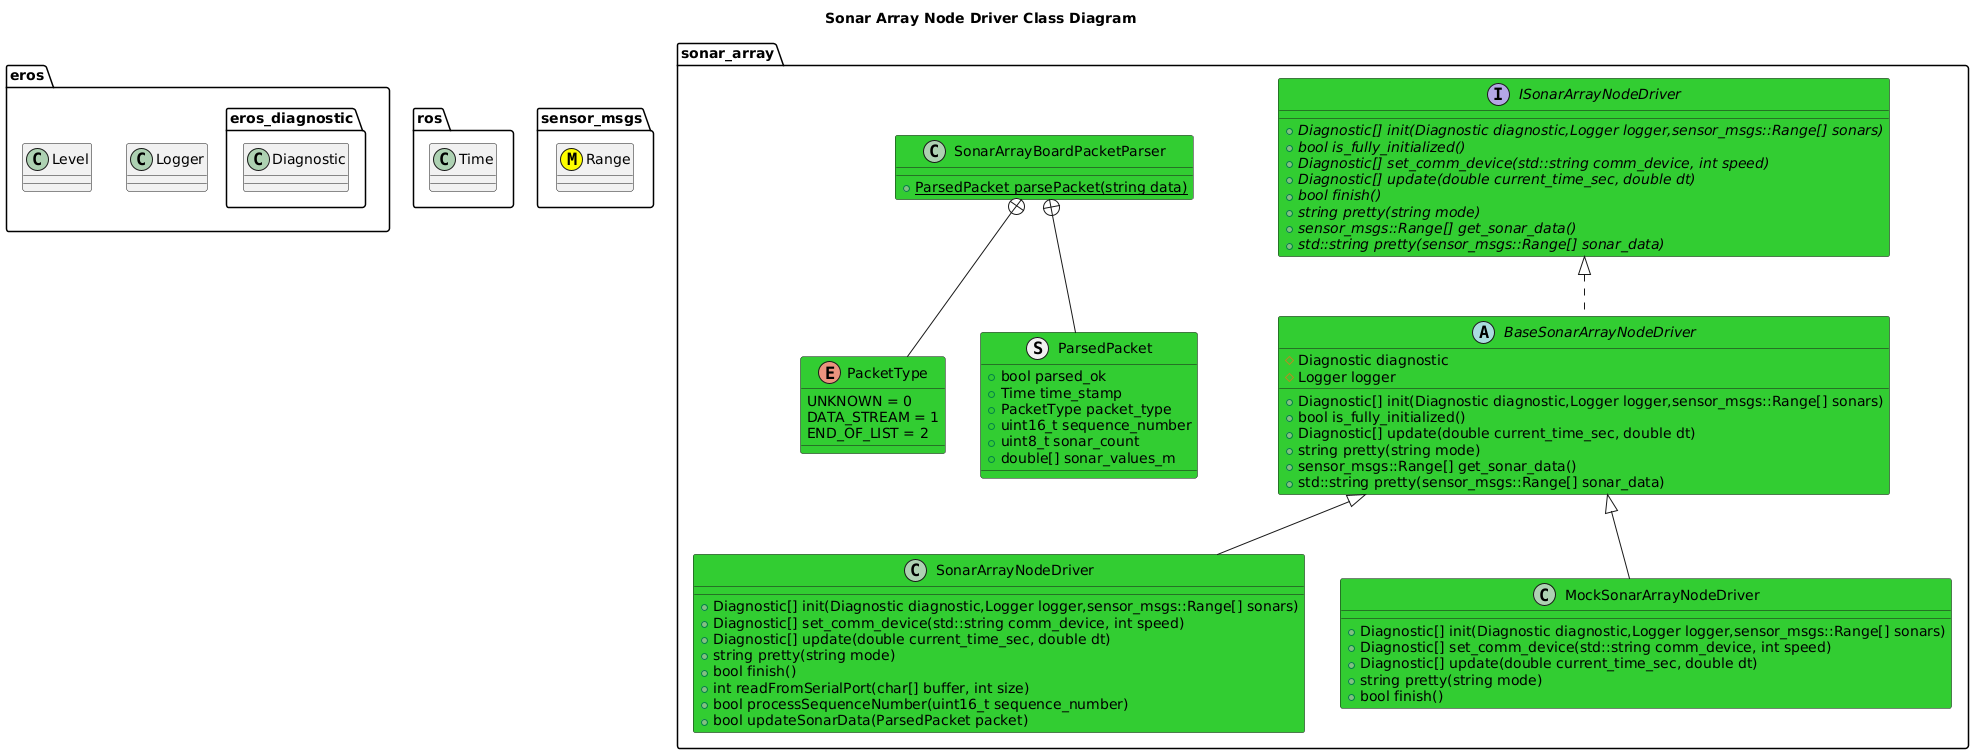

The diagram above was rendered by PlantUML. Its source (embedded in the PNG):
@startuml
title Sonar Array Node Driver Class Diagram
package eros {
    class Logger
    class Level
    namespace eros_diagnostic {
        class Diagnostic
    }
}
package ros {
    class Time
}
package sensor_msgs {
    class Range <<(M,#FFFF00)>>
}
namespace sonar_array {
    interface ISonarArrayNodeDriver #LimeGreen {
        +{abstract} Diagnostic[] init(Diagnostic diagnostic,Logger logger,sensor_msgs::Range[] sonars)
        +{abstract} bool is_fully_initialized()
        +{abstract} Diagnostic[] set_comm_device(std::string comm_device, int speed)
        +{abstract} Diagnostic[] update(double current_time_sec, double dt)
        +{abstract} bool finish()
        +{abstract} string pretty(string mode)
        +{abstract} sensor_msgs::Range[] get_sonar_data()
        +{abstract} std::string pretty(sensor_msgs::Range[] sonar_data)
    }
    abstract BaseSonarArrayNodeDriver #LimeGreen {
        +Diagnostic[] init(Diagnostic diagnostic,Logger logger,sensor_msgs::Range[] sonars)
        +bool is_fully_initialized()
        +Diagnostic[] update(double current_time_sec, double dt)
        +string pretty(string mode)
        +sensor_msgs::Range[] get_sonar_data()
        +std::string pretty(sensor_msgs::Range[] sonar_data)
        #Diagnostic diagnostic
        #Logger logger

    }
    ISonarArrayNodeDriver <|.. BaseSonarArrayNodeDriver
    class SonarArrayNodeDriver #LimeGreen {
        +Diagnostic[] init(Diagnostic diagnostic,Logger logger,sensor_msgs::Range[] sonars)
        +Diagnostic[] set_comm_device(std::string comm_device, int speed)
        +Diagnostic[] update(double current_time_sec, double dt)
        +string pretty(string mode)
        +bool finish()
        +int readFromSerialPort(char[] buffer, int size)
        +bool processSequenceNumber(uint16_t sequence_number)
        +bool updateSonarData(ParsedPacket packet)
    }
    BaseSonarArrayNodeDriver <|-- SonarArrayNodeDriver
    class MockSonarArrayNodeDriver #LimeGreen {
        +Diagnostic[] init(Diagnostic diagnostic,Logger logger,sensor_msgs::Range[] sonars)
        +Diagnostic[] set_comm_device(std::string comm_device, int speed)
        +Diagnostic[] update(double current_time_sec, double dt)
        +string pretty(string mode)
        +bool finish()
    }
    BaseSonarArrayNodeDriver <|-- MockSonarArrayNodeDriver

    enum PacketType #LimeGreen {
        UNKNOWN = 0
        DATA_STREAM = 1
        END_OF_LIST = 2
    }
    struct ParsedPacket #LimeGreen {
        +bool parsed_ok
        +Time time_stamp
        +PacketType packet_type
        +uint16_t sequence_number
        +uint8_t sonar_count
        +double[] sonar_values_m
    }
    SonarArrayBoardPacketParser +-- ParsedPacket
    SonarArrayBoardPacketParser +-- PacketType
    class SonarArrayBoardPacketParser #LimeGreen {
        +{static} ParsedPacket parsePacket(string data)
    }

}
@enduml